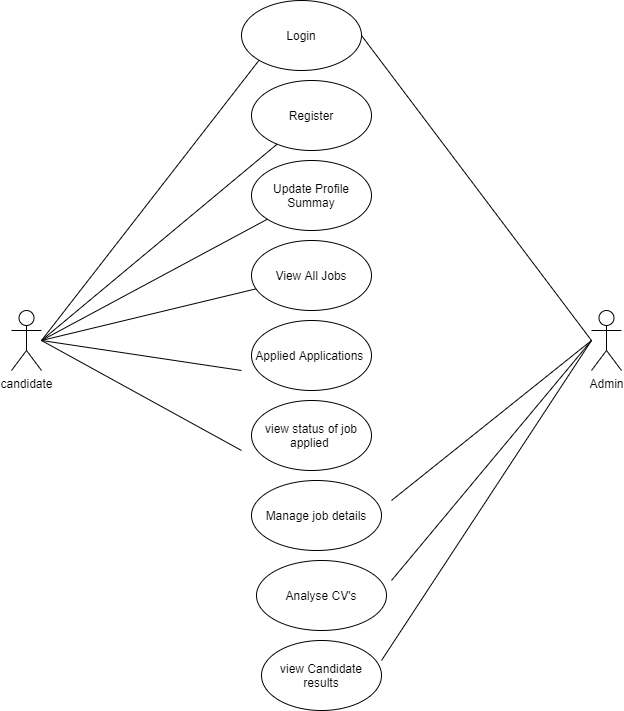

The diagram above was exported from draw.io. Its source (the exported page's mxGraphModel, read from the mxfile embedded in the PNG):
<mxGraphModel dx="1108" dy="433" grid="1" gridSize="10" guides="1" tooltips="1" connect="1" arrows="1" fold="1" page="1" pageScale="1" pageWidth="827" pageHeight="1169" math="0" shadow="0">
  <root>
    <mxCell id="0" />
    <mxCell id="1" parent="0" />
    <mxCell id="wDIdq3fWrpHbAgfbqzF3-1" value="view status of job applied&amp;nbsp;" style="ellipse;whiteSpace=wrap;html=1;" vertex="1" parent="1">
      <mxGeometry x="320" y="410" width="120" height="70" as="geometry" />
    </mxCell>
    <mxCell id="wDIdq3fWrpHbAgfbqzF3-2" value="Applied Applications&amp;nbsp;" style="ellipse;whiteSpace=wrap;html=1;" vertex="1" parent="1">
      <mxGeometry x="320" y="330" width="120" height="70" as="geometry" />
    </mxCell>
    <mxCell id="wDIdq3fWrpHbAgfbqzF3-3" value="View All Jobs" style="ellipse;whiteSpace=wrap;html=1;" vertex="1" parent="1">
      <mxGeometry x="320" y="250" width="120" height="70" as="geometry" />
    </mxCell>
    <mxCell id="wDIdq3fWrpHbAgfbqzF3-4" value="Update Profile Summay" style="ellipse;whiteSpace=wrap;html=1;" vertex="1" parent="1">
      <mxGeometry x="320" y="170" width="120" height="70" as="geometry" />
    </mxCell>
    <mxCell id="wDIdq3fWrpHbAgfbqzF3-5" value="Register" style="ellipse;whiteSpace=wrap;html=1;" vertex="1" parent="1">
      <mxGeometry x="320" y="90" width="120" height="70" as="geometry" />
    </mxCell>
    <mxCell id="wDIdq3fWrpHbAgfbqzF3-6" value="Login" style="ellipse;whiteSpace=wrap;html=1;" vertex="1" parent="1">
      <mxGeometry x="310" y="10" width="120" height="70" as="geometry" />
    </mxCell>
    <mxCell id="wDIdq3fWrpHbAgfbqzF3-7" value="Manage job details" style="ellipse;whiteSpace=wrap;html=1;" vertex="1" parent="1">
      <mxGeometry x="320" y="490" width="130" height="70" as="geometry" />
    </mxCell>
    <mxCell id="wDIdq3fWrpHbAgfbqzF3-8" value="Analyse CV's" style="ellipse;whiteSpace=wrap;html=1;" vertex="1" parent="1">
      <mxGeometry x="325" y="570" width="130" height="70" as="geometry" />
    </mxCell>
    <mxCell id="wDIdq3fWrpHbAgfbqzF3-9" value="view Candidate results" style="ellipse;whiteSpace=wrap;html=1;" vertex="1" parent="1">
      <mxGeometry x="330" y="650" width="120" height="70" as="geometry" />
    </mxCell>
    <mxCell id="wDIdq3fWrpHbAgfbqzF3-10" value="Admin" style="shape=umlActor;verticalLabelPosition=bottom;labelBackgroundColor=#ffffff;verticalAlign=top;html=1;" vertex="1" parent="1">
      <mxGeometry x="660" y="320" width="30" height="60" as="geometry" />
    </mxCell>
    <mxCell id="wDIdq3fWrpHbAgfbqzF3-11" value="candidate" style="shape=umlActor;verticalLabelPosition=bottom;labelBackgroundColor=#ffffff;verticalAlign=top;html=1;" vertex="1" parent="1">
      <mxGeometry x="80" y="320" width="30" height="60" as="geometry" />
    </mxCell>
    <mxCell id="wDIdq3fWrpHbAgfbqzF3-21" value="" style="endArrow=none;html=1;entryX=0;entryY=1;entryDx=0;entryDy=0;" edge="1" parent="1" target="wDIdq3fWrpHbAgfbqzF3-6">
      <mxGeometry width="50" height="50" relative="1" as="geometry">
        <mxPoint x="110" y="350" as="sourcePoint" />
        <mxPoint x="160" y="300" as="targetPoint" />
      </mxGeometry>
    </mxCell>
    <mxCell id="wDIdq3fWrpHbAgfbqzF3-22" value="" style="endArrow=none;html=1;" edge="1" parent="1" target="wDIdq3fWrpHbAgfbqzF3-5">
      <mxGeometry width="50" height="50" relative="1" as="geometry">
        <mxPoint x="110" y="350" as="sourcePoint" />
        <mxPoint x="160" y="300" as="targetPoint" />
      </mxGeometry>
    </mxCell>
    <mxCell id="wDIdq3fWrpHbAgfbqzF3-23" value="" style="endArrow=none;html=1;" edge="1" parent="1" target="wDIdq3fWrpHbAgfbqzF3-4">
      <mxGeometry width="50" height="50" relative="1" as="geometry">
        <mxPoint x="110" y="350" as="sourcePoint" />
        <mxPoint x="160" y="300" as="targetPoint" />
      </mxGeometry>
    </mxCell>
    <mxCell id="wDIdq3fWrpHbAgfbqzF3-24" value="" style="endArrow=none;html=1;" edge="1" parent="1" target="wDIdq3fWrpHbAgfbqzF3-3">
      <mxGeometry width="50" height="50" relative="1" as="geometry">
        <mxPoint x="110" y="350" as="sourcePoint" />
        <mxPoint x="160" y="300" as="targetPoint" />
      </mxGeometry>
    </mxCell>
    <mxCell id="wDIdq3fWrpHbAgfbqzF3-25" value="" style="endArrow=none;html=1;" edge="1" parent="1">
      <mxGeometry width="50" height="50" relative="1" as="geometry">
        <mxPoint x="110" y="350" as="sourcePoint" />
        <mxPoint x="310" y="380" as="targetPoint" />
      </mxGeometry>
    </mxCell>
    <mxCell id="wDIdq3fWrpHbAgfbqzF3-26" value="" style="endArrow=none;html=1;" edge="1" parent="1">
      <mxGeometry width="50" height="50" relative="1" as="geometry">
        <mxPoint x="110" y="350" as="sourcePoint" />
        <mxPoint x="310" y="460" as="targetPoint" />
      </mxGeometry>
    </mxCell>
    <mxCell id="wDIdq3fWrpHbAgfbqzF3-27" value="" style="endArrow=none;html=1;exitX=1;exitY=0.5;exitDx=0;exitDy=0;" edge="1" parent="1" source="wDIdq3fWrpHbAgfbqzF3-6">
      <mxGeometry width="50" height="50" relative="1" as="geometry">
        <mxPoint x="390" y="230" as="sourcePoint" />
        <mxPoint x="660" y="350" as="targetPoint" />
      </mxGeometry>
    </mxCell>
    <mxCell id="wDIdq3fWrpHbAgfbqzF3-28" value="" style="endArrow=none;html=1;" edge="1" parent="1">
      <mxGeometry width="50" height="50" relative="1" as="geometry">
        <mxPoint x="460" y="510" as="sourcePoint" />
        <mxPoint x="660" y="350" as="targetPoint" />
      </mxGeometry>
    </mxCell>
    <mxCell id="wDIdq3fWrpHbAgfbqzF3-29" value="" style="endArrow=none;html=1;" edge="1" parent="1">
      <mxGeometry width="50" height="50" relative="1" as="geometry">
        <mxPoint x="460" y="590" as="sourcePoint" />
        <mxPoint x="660" y="350" as="targetPoint" />
      </mxGeometry>
    </mxCell>
    <mxCell id="wDIdq3fWrpHbAgfbqzF3-30" value="" style="endArrow=none;html=1;exitX=1;exitY=0.286;exitDx=0;exitDy=0;exitPerimeter=0;" edge="1" parent="1" source="wDIdq3fWrpHbAgfbqzF3-9">
      <mxGeometry width="50" height="50" relative="1" as="geometry">
        <mxPoint x="520" y="650" as="sourcePoint" />
        <mxPoint x="660" y="350" as="targetPoint" />
      </mxGeometry>
    </mxCell>
  </root>
</mxGraphModel>